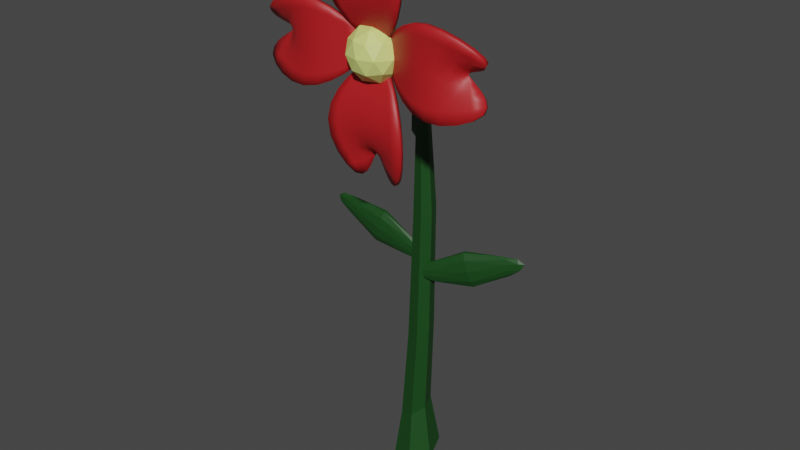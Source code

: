 # Source: fro2.blend  (saved by Blender 3.3.6; exported with 4.5.12 LTS)
import bpy
from mathutils import Matrix  # noqa: F401  (used for matrix-valued properties, if any)

bpy.ops.wm.read_factory_settings(use_empty=True)
scene = bpy.context.scene
scene.name = 'Scene'

# ---- collections
col_collection = bpy.data.collections.new('Collection'); scene.collection.children.link(col_collection)

# ---- materials (node trees are filled in below, after node groups)
mat_material_004 = bpy.data.materials.new('Material.004')
mat_material_004.use_transparent_shadow = False
mat_material_006 = bpy.data.materials.new('Material.006')
mat_material_006.use_transparent_shadow = False
mat_material_001 = bpy.data.materials.new('Material.001')
mat_material_001.use_transparent_shadow = False
mat_material_002 = bpy.data.materials.new('Material.002')
mat_material_002.use_transparent_shadow = False
mat_material_005 = bpy.data.materials.new('Material.005')
mat_material_005.use_transparent_shadow = False

# ---- material node trees
mat_material_004.use_nodes = True; mat_material_004.node_tree.nodes.clear()
_N = mat_material_004.node_tree.nodes; _L = mat_material_004.node_tree.links
n0 = _N.new('ShaderNodeBsdfPrincipled'); n0.name = 'Principled BSDF'; n0.location = (10, 300)
n0.distribution = 'GGX'
n0.subsurface_method = 'RANDOM_WALK_SKIN'
n0.inputs[0].default_value = (0.4678, 0.01072, 0.01389, 1.0)
n0.inputs[3].default_value = 1.45
n0.inputs[27].default_value = (0.0, 0.0, 0.0, 1.0)
n0.inputs[28].default_value = 1.0
n1 = _N.new('ShaderNodeOutputMaterial'); n1.name = 'Material Output'; n1.location = (300, 300)
_L.new(n0.outputs[0], n1.inputs[0])
n1.is_active_output = True
mat_material_006.use_nodes = True; mat_material_006.node_tree.nodes.clear()
_N = mat_material_006.node_tree.nodes; _L = mat_material_006.node_tree.links
n0 = _N.new('ShaderNodeBsdfPrincipled'); n0.name = 'Principled BSDF'; n0.location = (10, 300)
n0.distribution = 'GGX'
n0.subsurface_method = 'RANDOM_WALK_SKIN'
n0.inputs[0].default_value = (0.7011, 0.7991, 0.2307, 1.0)
n0.inputs[3].default_value = 1.45
n0.inputs[27].default_value = (0.0, 0.0, 0.0, 1.0)
n0.inputs[28].default_value = 1.0
n1 = _N.new('ShaderNodeOutputMaterial'); n1.name = 'Material Output'; n1.location = (300, 300)
_L.new(n0.outputs[0], n1.inputs[0])
n1.is_active_output = True
mat_material_001.use_nodes = True; mat_material_001.node_tree.nodes.clear()
_N = mat_material_001.node_tree.nodes; _L = mat_material_001.node_tree.links
n0 = _N.new('ShaderNodeBsdfPrincipled'); n0.name = 'Principled BSDF'; n0.location = (10, 300)
n0.distribution = 'GGX'
n0.subsurface_method = 'RANDOM_WALK_SKIN'
n0.inputs[0].default_value = (0.008238, 0.06072, 0.009188, 1.0)
n0.inputs[3].default_value = 1.45
n0.inputs[27].default_value = (0.0, 0.0, 0.0, 1.0)
n0.inputs[28].default_value = 1.0
n1 = _N.new('ShaderNodeOutputMaterial'); n1.name = 'Material Output'; n1.location = (300, 300)
_L.new(n0.outputs[0], n1.inputs[0])
n1.is_active_output = True
mat_material_002.use_nodes = True; mat_material_002.node_tree.nodes.clear()
_N = mat_material_002.node_tree.nodes; _L = mat_material_002.node_tree.links
n0 = _N.new('ShaderNodeBsdfPrincipled'); n0.name = 'Principled BSDF'; n0.location = (10, 300)
n0.distribution = 'GGX'
n0.subsurface_method = 'RANDOM_WALK_SKIN'
n0.inputs[0].default_value = (0.008238, 0.06072, 0.009188, 1.0)
n0.inputs[3].default_value = 1.45
n0.inputs[27].default_value = (0.0, 0.0, 0.0, 1.0)
n0.inputs[28].default_value = 1.0
n1 = _N.new('ShaderNodeOutputMaterial'); n1.name = 'Material Output'; n1.location = (300, 300)
_L.new(n0.outputs[0], n1.inputs[0])
n1.is_active_output = True
mat_material_005.use_nodes = True; mat_material_005.node_tree.nodes.clear()
_N = mat_material_005.node_tree.nodes; _L = mat_material_005.node_tree.links
n0 = _N.new('ShaderNodeBsdfPrincipled'); n0.name = 'Principled BSDF'; n0.location = (10, 300)
n0.distribution = 'GGX'
n0.subsurface_method = 'RANDOM_WALK_SKIN'
n0.inputs[0].default_value = (0.008023, 0.06125, 0.009134, 1.0)
n0.inputs[3].default_value = 1.45
n0.inputs[27].default_value = (0.0, 0.0, 0.0, 1.0)
n0.inputs[28].default_value = 1.0
n1 = _N.new('ShaderNodeOutputMaterial'); n1.name = 'Material Output'; n1.location = (300, 300)
_L.new(n0.outputs[0], n1.inputs[0])
n1.is_active_output = True

# ---- world
world_world = bpy.data.worlds.new('World'); scene.world = world_world
world_world.use_nodes = True; world_world.node_tree.nodes.clear()
_N = world_world.node_tree.nodes; _L = world_world.node_tree.links
n0 = _N.new('ShaderNodeOutputWorld'); n0.name = 'World Output'; n0.location = (300, 300)
n1 = _N.new('ShaderNodeBackground'); n1.name = 'Background'; n1.location = (10, 300)
n1.inputs[0].default_value = (0.05088, 0.05088, 0.05088, 1.0)
_L.new(n1.outputs[0], n0.inputs[0])
n0.is_active_output = True
world_world.color = (0.05088, 0.05088, 0.05088)
world_world.use_sun_shadow = False
world_world.sun_shadow_jitter_overblur = 0.0

# ---- meshes
me_plane = bpy.data.meshes.new('Plane')
me_plane.from_pydata([(-0.287, -1.0, 0.0), (0.2858, -1.0, 0.0), (-0.253, 1.323, 0.1367), (0.5077, 1.347, 0.09636), (-1.0, 0.0, 0.5519), (1.0, 0.0, 0.5519), (-0.002336, -1.0, 0.0), (-0.005988, 0.0, 0.5519), (-0.05319, 0.6447, 0.0), (-0.003828, 0.5268, 0.0), (0.04611, 0.6447, 0.0), (-0.003539, 0.5921, 0.0), (-0.287, -1.49, 2.144e-08), (0.2858, -1.49, 2.144e-08), (-0.253, -3.814, 0.1367), (0.5077, -3.838, 0.09636), (-1.0, -2.49, 0.5519), (1.0, -2.49, 0.5519), (-0.002336, -1.49, 2.144e-08), (-0.005988, -2.49, 0.5519), (-0.05319, -3.135, 1.652e-07), (-0.003828, -3.017, 1.549e-07), (0.04611, -3.135, 1.652e-07), (-0.003539, -3.082, 1.606e-07), (-0.1364, -1.532, 2.844e-08), (-0.1364, -0.9594, 3.402e-09), (-2.46, -1.498, 0.1367), (-2.484, -0.7375, 0.09636), (-1.136, -2.245, 0.5519), (-1.136, -0.2452, 0.5519), (-0.1364, -1.248, 1.6e-08), (-1.136, -1.251, 0.5519), (-1.781, -1.298, 9.011e-08), (-1.663, -1.249, 8.28e-08), (-1.781, -1.199, 8.577e-08), (-1.728, -1.249, 8.564e-08), (0.2072, -1.532, 2.844e-08), (0.2072, -0.9594, 3.402e-09), (2.53, -1.498, 0.1367), (2.555, -0.7375, 0.09636), (1.207, -2.245, 0.5519), (1.207, -0.2452, 0.5519), (0.2072, -1.248, 1.6e-08), (1.207, -1.251, 0.5519), (1.852, -1.298, 9.011e-08), (1.734, -1.249, 8.28e-08), (1.852, -1.199, 8.577e-08), (1.799, -1.249, 8.564e-08)], [], [(6, 1, 5, 7), (0, 6, 7, 4), (7, 5, 3, 10, 9), (8, 9, 10, 11), (4, 7, 9, 8, 2), (18, 19, 17, 13), (12, 16, 19, 18), (19, 21, 22, 15, 17), (20, 23, 22, 21), (16, 14, 20, 21, 19), (30, 25, 29, 31), (24, 30, 31, 28), (31, 29, 27, 34, 33), (32, 33, 34, 35), (28, 31, 33, 32, 26), (42, 43, 41, 37), (36, 40, 43, 42), (43, 45, 46, 39, 41), (44, 47, 46, 45), (40, 38, 44, 45, 43)])
me_plane.polygons.foreach_set('use_smooth', [True] * 20)
_uv = me_plane.uv_layers.new(name='UVMap')
_uv.uv.foreach_set('vector', [0.497, 0.0, 1.0, 0.0, 1.0, 0.5, 0.497, 0.5, 0.0, 0.0, 0.497, 0.0, 0.497, 0.5, 0.0, 0.5, 0.497, 0.5, 1.0, 0.5, 1.0, 1.0, 0.5968, 1.0, 0.497, 0.941, 0.3973, 1.0, 0.497, 0.941, 0.5968, 1.0, 0.497, 1.0, 0.0, 0.5, 0.497, 0.5, 0.497, 0.941, 0.3973, 1.0, 0.0, 1.0, 0.497, 0.0, 0.497, 0.5, 1.0, 0.5, 1.0, 0.0, 0.0, 0.0, 0.0, 0.5, 0.497, 0.5, 0.497, 0.0, 0.497, 0.5, 0.497, 0.941, 0.5968, 1.0, 1.0, 1.0, 1.0, 0.5, 0.3973, 1.0, 0.497, 1.0, 0.5968, 1.0, 0.497, 0.941, 0.0, 0.5, 0.0, 1.0, 0.3973, 1.0, 0.497, 0.941, 0.497, 0.5, 0.497, 0.0, 1.0, 0.0, 1.0, 0.5, 0.497, 0.5, 0.0, 0.0, 0.497, 0.0, 0.497, 0.5, 0.0, 0.5, 0.497, 0.5, 1.0, 0.5, 1.0, 1.0, 0.5968, 1.0, 0.497, 0.941, 0.3973, 1.0, 0.497, 0.941, 0.5968, 1.0, 0.497, 1.0, 0.0, 0.5, 0.497, 0.5, 0.497, 0.941, 0.3973, 1.0, 0.0, 1.0, 0.497, 0.0, 0.497, 0.5, 1.0, 0.5, 1.0, 0.0, 0.0, 0.0, 0.0, 0.5, 0.497, 0.5, 0.497, 0.0, 0.497, 0.5, 0.497, 0.941, 0.5968, 1.0, 1.0, 1.0, 1.0, 0.5, 0.3973, 1.0, 0.497, 1.0, 0.5968, 1.0, 0.497, 0.941, 0.0, 0.5, 0.0, 1.0, 0.3973, 1.0, 0.497, 0.941, 0.497, 0.5])
me_plane.materials.append(mat_material_004)
me_plane.update()
me_icosphere = bpy.data.meshes.new('Icosphere')
me_icosphere.from_pydata([(0.0, 0.0, -1.0), (0.7236, -0.5257, -0.4472), (-0.2764, -0.8506, -0.4472), (-0.8944, 0.0, -0.4472), (0.7236, 0.5257, -0.4472), (0.2764, -0.8506, 0.4472), (-0.7236, -0.5257, 0.4472), (-0.7236, 0.5257, 0.4472), (0.2764, 0.8506, 0.4472), (0.8944, 0.0, 0.4472), (0.0, 0.0, 1.0), (-0.1625, -0.5, -0.8507), (0.4253, -0.309, -0.8507), (0.2629, -0.809, -0.5257), (0.8506, 0.0, -0.5257), (0.4253, 0.309, -0.8507), (-0.5257, 0.0, -0.8507), (-0.6882, -0.5, -0.5257), (-0.1625, 0.5, -0.8507), (-0.6882, 0.5, -0.5257), (0.9511, -0.309, 0.0), (0.9511, 0.309, 0.0), (0.0, -1.0, 0.0), (0.5878, -0.809, 0.0), (-0.9511, -0.309, 0.0), (-0.5878, -0.809, 0.0), (-0.5878, 0.809, 0.0), (-0.9511, 0.309, 0.0), (0.5878, 0.809, 0.0), (0.0, 1.0, 0.0), (0.6882, -0.5, 0.5257), (-0.2629, -0.809, 0.5257), (-0.8506, 0.0, 0.5257), (-0.2629, 0.809, 0.5257), (0.6882, 0.5, 0.5257), (0.1625, -0.5, 0.8507), (0.5257, 0.0, 0.8507), (-0.4253, -0.309, 0.8507), (-0.4253, 0.309, 0.8507), (0.1625, 0.5, 0.8507), (0.236, 0.7474, -0.7991), (0.363, 0.8396, -0.6274), (-0.2381, 0.8287, -0.6608), (0.4457, 1.601, -1.298), (0.2937, 1.49, -1.504), (-0.1954, 0.9603, -0.4369), (0.3052, 0.9603, -0.4369), (-0.01427, 0.8287, -0.7991), (0.0549, 1.042, -0.4369), (0.2827, 0.9752, -0.8793), (0.4346, 1.086, -0.6738), (-0.2844, 1.072, -0.7138), (-0.2333, 1.23, -0.446), (0.3655, 1.23, -0.446), (-0.01664, 1.072, -0.8793), (0.0661, 1.327, -0.446), (-0.2734, 1.588, -1.338), (-0.2222, 1.745, -1.071), (0.3765, 1.745, -1.071), (-0.005625, 1.588, -1.504)], [], [(0, 12, 11), (1, 12, 14), (0, 11, 16), (0, 16, 18), (0, 18, 15), (1, 14, 20), (2, 13, 22), (3, 17, 24), (1, 20, 23), (2, 22, 25), (3, 24, 27), (28, 4, 41, 46), (4, 28, 21), (5, 30, 35), (6, 31, 37), (7, 32, 38), (8, 33, 39), (9, 34, 36), (36, 39, 10), (36, 34, 39), (34, 8, 39), (39, 38, 10), (39, 33, 38), (33, 7, 38), (38, 37, 10), (38, 32, 37), (32, 6, 37), (37, 35, 10), (37, 31, 35), (31, 5, 35), (35, 36, 10), (35, 30, 36), (30, 9, 36), (21, 34, 9), (21, 28, 34), (28, 8, 34), (29, 33, 8), (29, 26, 33), (26, 7, 33), (27, 32, 7), (27, 24, 32), (24, 6, 32), (25, 31, 6), (25, 22, 31), (22, 5, 31), (23, 30, 5), (23, 20, 30), (20, 9, 30), (28, 29, 8), (15, 18, 47, 40), (18, 19, 42, 47), (26, 27, 7), (26, 19, 27), (19, 3, 27), (24, 25, 6), (24, 17, 25), (17, 2, 25), (22, 23, 5), (22, 13, 23), (13, 1, 23), (20, 21, 9), (20, 14, 21), (14, 4, 21), (29, 28, 46, 48), (26, 29, 48, 45), (4, 15, 40, 41), (19, 26, 45, 42), (18, 16, 19), (16, 3, 19), (16, 17, 3), (16, 11, 17), (11, 2, 17), (14, 15, 4), (14, 12, 15), (12, 0, 15), (11, 13, 2), (11, 12, 13), (12, 1, 13), (41, 40, 49, 50), (46, 41, 50, 53), (45, 48, 55, 52), (42, 45, 52, 51), (40, 47, 54, 49), (47, 42, 51, 54), (48, 46, 53, 55), (54, 51, 56, 59), (50, 49, 44, 43), (53, 50, 43, 58), (51, 52, 57, 56), (49, 54, 59, 44)])
_uv = me_icosphere.uv_layers.new(name='UVMap')
_uv.uv.foreach_set('vector', [0.1818, 0.0, 0.2273, 0.07873, 0.1364, 0.07873, 0.2727, 0.1575, 0.3182, 0.07873, 0.3636, 0.1575, 0.9091, 0.0, 0.9545, 0.07873, 0.8636, 0.07873, 0.7273, 0.0, 0.7727, 0.07873, 0.6818, 0.07873, 0.5455, 0.0, 0.5909, 0.07873, 0.5, 0.07873, 0.2727, 0.1575, 0.3636, 0.1575, 0.3182, 0.2362, 0.09091, 0.1575, 0.1818, 0.1575, 0.1364, 0.2362, 0.8182, 0.1575, 0.9091, 0.1575, 0.8636, 0.2362, 0.2727, 0.1575, 0.3182, 0.2362, 0.2273, 0.2362, 0.09091, 0.1575, 0.1364, 0.2362, 0.04546, 0.2362, 0.8182, 0.1575, 0.8636, 0.2362, 0.7727, 0.2362, 0.5, 0.2362, 0.4545, 0.1575, 0.4545, 0.1575, 0.5, 0.2362, 0.4545, 0.1575, 0.5, 0.2362, 0.4091, 0.2362, 0.1818, 0.3149, 0.2727, 0.3149, 0.2273, 0.3937, 0.0, 0.3149, 0.09091, 0.3149, 0.04546, 0.3937, 0.7273, 0.3149, 0.8182, 0.3149, 0.7727, 0.3937, 0.5455, 0.3149, 0.6364, 0.3149, 0.5909, 0.3937, 0.3636, 0.3149, 0.4545, 0.3149, 0.4091, 0.3937, 0.4091, 0.3937, 0.5, 0.3937, 0.4545, 0.4724, 0.4091, 0.3937, 0.4545, 0.3149, 0.5, 0.3937, 0.4545, 0.3149, 0.5455, 0.3149, 0.5, 0.3937, 0.5909, 0.3937, 0.6818, 0.3937, 0.6364, 0.4724, 0.5909, 0.3937, 0.6364, 0.3149, 0.6818, 0.3937, 0.6364, 0.3149, 0.7273, 0.3149, 0.6818, 0.3937, 0.7727, 0.3937, 0.8636, 0.3937, 0.8182, 0.4724, 0.7727, 0.3937, 0.8182, 0.3149, 0.8636, 0.3937, 0.8182, 0.3149, 0.9091, 0.3149, 0.8636, 0.3937, 0.04546, 0.3937, 0.1364, 0.3937, 0.09091, 0.4724, 0.04546, 0.3937, 0.09091, 0.3149, 0.1364, 0.3937, 0.09091, 0.3149, 0.1818, 0.3149, 0.1364, 0.3937, 0.2273, 0.3937, 0.3182, 0.3937, 0.2727, 0.4724, 0.2273, 0.3937, 0.2727, 0.3149, 0.3182, 0.3937, 0.2727, 0.3149, 0.3636, 0.3149, 0.3182, 0.3937, 0.4091, 0.2362, 0.4545, 0.3149, 0.3636, 0.3149, 0.4091, 0.2362, 0.5, 0.2362, 0.4545, 0.3149, 0.5, 0.2362, 0.5455, 0.3149, 0.4545, 0.3149, 0.5909, 0.2362, 0.6364, 0.3149, 0.5455, 0.3149, 0.5909, 0.2362, 0.6818, 0.2362, 0.6364, 0.3149, 0.6818, 0.2362, 0.7273, 0.3149, 0.6364, 0.3149, 0.7727, 0.2362, 0.8182, 0.3149, 0.7273, 0.3149, 0.7727, 0.2362, 0.8636, 0.2362, 0.8182, 0.3149, 0.8636, 0.2362, 0.9091, 0.3149, 0.8182, 0.3149, 0.04546, 0.2362, 0.09091, 0.3149, 0.0, 0.3149, 0.04546, 0.2362, 0.1364, 0.2362, 0.09091, 0.3149, 0.1364, 0.2362, 0.1818, 0.3149, 0.09091, 0.3149, 0.2273, 0.2362, 0.2727, 0.3149, 0.1818, 0.3149, 0.2273, 0.2362, 0.3182, 0.2362, 0.2727, 0.3149, 0.3182, 0.2362, 0.3636, 0.3149, 0.2727, 0.3149, 0.5, 0.2362, 0.5909, 0.2362, 0.5455, 0.3149, 0.5, 0.07873, 0.5909, 0.07873, 0.5909, 0.07873, 0.5, 0.07873, 0.6818, 0.07873, 0.7273, 0.1575, 0.7273, 0.1575, 0.6818, 0.07873, 0.6818, 0.2362, 0.7727, 0.2362, 0.7273, 0.3149, 0.6818, 0.2362, 0.7273, 0.1575, 0.7727, 0.2362, 0.7273, 0.1575, 0.8182, 0.1575, 0.7727, 0.2362, 0.8636, 0.2362, 0.9545, 0.2362, 0.9091, 0.3149, 0.8636, 0.2362, 0.9091, 0.1575, 0.9545, 0.2362, 0.9091, 0.1575, 1.0, 0.1575, 0.9545, 0.2362, 0.1364, 0.2362, 0.2273, 0.2362, 0.1818, 0.3149, 0.1364, 0.2362, 0.1818, 0.1575, 0.2273, 0.2362, 0.1818, 0.1575, 0.2727, 0.1575, 0.2273, 0.2362, 0.3182, 0.2362, 0.4091, 0.2362, 0.3636, 0.3149, 0.3182, 0.2362, 0.3636, 0.1575, 0.4091, 0.2362, 0.3636, 0.1575, 0.4545, 0.1575, 0.4091, 0.2362, 0.5909, 0.2362, 0.5, 0.2362, 0.5, 0.2362, 0.5909, 0.2362, 0.6818, 0.2362, 0.5909, 0.2362, 0.5909, 0.2362, 0.6818, 0.2362, 0.4545, 0.1575, 0.4091, 0.07873, 0.4091, 0.07873, 0.4545, 0.1575, 0.7273, 0.1575, 0.6818, 0.2362, 0.6818, 0.2362, 0.7273, 0.1575, 0.6818, 0.07873, 0.7727, 0.07873, 0.7273, 0.1575, 0.7727, 0.07873, 0.8182, 0.1575, 0.7273, 0.1575, 0.8636, 0.07873, 0.9091, 0.1575, 0.8182, 0.1575, 0.8636, 0.07873, 0.9545, 0.07873, 0.9091, 0.1575, 0.9545, 0.07873, 1.0, 0.1575, 0.9091, 0.1575, 0.3636, 0.1575, 0.4091, 0.07873, 0.4545, 0.1575, 0.3636, 0.1575, 0.3182, 0.07873, 0.4091, 0.07873, 0.3182, 0.07873, 0.3636, 0.0, 0.4091, 0.07873, 0.1364, 0.07873, 0.1818, 0.1575, 0.09091, 0.1575, 0.1364, 0.07873, 0.2273, 0.07873, 0.1818, 0.1575, 0.2273, 0.07873, 0.2727, 0.1575, 0.1818, 0.1575, 0.4545, 0.1575, 0.4091, 0.07873, 0.4091, 0.07873, 0.4545, 0.1575, 0.5, 0.2362, 0.4545, 0.1575, 0.4545, 0.1575, 0.5, 0.2362, 0.6818, 0.2362, 0.5909, 0.2362, 0.5909, 0.2362, 0.6818, 0.2362, 0.7273, 0.1575, 0.6818, 0.2362, 0.6818, 0.2362, 0.7273, 0.1575, 0.5, 0.07873, 0.5909, 0.07873, 0.5909, 0.07873, 0.5, 0.07873, 0.6818, 0.07873, 0.7273, 0.1575, 0.7273, 0.1575, 0.6818, 0.07873, 0.5909, 0.2362, 0.5, 0.2362, 0.5, 0.2362, 0.5909, 0.2362, 0.6818, 0.07873, 0.7273, 0.1575, 0.7273, 0.1575, 0.6818, 0.07873, 0.4545, 0.1575, 0.4091, 0.07873, 0.4091, 0.07873, 0.4545, 0.1575, 0.5, 0.2362, 0.4545, 0.1575, 0.4545, 0.1575, 0.5, 0.2362, 0.7273, 0.1575, 0.6818, 0.2362, 0.6818, 0.2362, 0.7273, 0.1575, 0.5, 0.07873, 0.5909, 0.07873, 0.5909, 0.07873, 0.5, 0.07873])
me_icosphere.materials.append(mat_material_006)
me_icosphere.update()
me_icosphere_001 = bpy.data.meshes.new('Icosphere.001')
me_icosphere_001.from_pydata([(8.797e-07, 2.261e-07, -0.8283), (0.3857, -0.2802, -0.5337), (-0.1473, -0.4534, -0.5337), (-0.4768, 2.201e-07, -0.5337), (-0.1473, 0.4534, -0.5337), (0.3857, 0.2802, -0.5337), (0.1388, -0.4273, 0.5394), (-0.3635, -0.2641, 0.5394), (-0.3635, 0.2641, 0.5394), (0.1388, 0.4273, 0.5394), (0.4493, 4.743e-07, 0.5394), (-1.424e-06, 4.736e-07, 0.817), (-0.08659, -0.2665, -0.7487), (0.2267, -0.1647, -0.7487), (0.1401, -0.4312, -0.5755), (0.4534, 2.225e-07, -0.5755), (0.2267, 0.1647, -0.7487), (-0.2802, 2.242e-07, -0.7487), (-0.3668, -0.2665, -0.5755), (-0.08659, 0.2665, -0.7487), (-0.3668, 0.2665, -0.5755), (0.1401, 0.4312, -0.5755), (0.7845, -0.2549, 3.464e-08), (0.7845, 0.2549, 3.471e-08), (-1.666e-07, -0.8248, 4.165e-08), (0.4848, -0.6673, 3.729e-08), (-0.7845, -0.2549, 4.881e-08), (-0.4848, -0.6673, 4.605e-08), (-0.4848, 0.6673, 4.624e-08), (-0.7845, 0.2549, 4.888e-08), (0.4848, 0.6673, 3.748e-08), (-1.675e-07, 0.8248, 4.188e-08), (0.3457, -0.2512, 0.5788), (-0.132, -0.4064, 0.5788), (-0.4273, 4.757e-07, 0.5788), (-0.132, 0.4064, 0.5788), (0.3457, 0.2512, 0.5788), (0.0816, -0.2512, 0.742), (0.2641, 4.735e-07, 0.742), (-0.2136, -0.1552, 0.742), (-0.2136, 0.1552, 0.742), (0.0816, 0.2512, 0.742)], [], [(0, 13, 12), (1, 13, 15), (0, 12, 17), (0, 17, 19), (0, 19, 16), (1, 15, 22), (2, 14, 24), (3, 18, 26), (4, 20, 28), (5, 21, 30), (1, 22, 25), (2, 24, 27), (3, 26, 29), (4, 28, 31), (5, 30, 23), (6, 32, 37), (7, 33, 39), (8, 34, 40), (9, 35, 41), (10, 36, 38), (38, 41, 11), (38, 36, 41), (36, 9, 41), (41, 40, 11), (41, 35, 40), (35, 8, 40), (40, 39, 11), (40, 34, 39), (34, 7, 39), (39, 37, 11), (39, 33, 37), (33, 6, 37), (37, 38, 11), (37, 32, 38), (32, 10, 38), (23, 36, 10), (23, 30, 36), (30, 9, 36), (31, 35, 9), (31, 28, 35), (28, 8, 35), (29, 34, 8), (29, 26, 34), (26, 7, 34), (27, 33, 7), (27, 24, 33), (24, 6, 33), (25, 32, 6), (25, 22, 32), (22, 10, 32), (30, 31, 9), (30, 21, 31), (21, 4, 31), (28, 29, 8), (28, 20, 29), (20, 3, 29), (26, 27, 7), (26, 18, 27), (18, 2, 27), (24, 25, 6), (24, 14, 25), (14, 1, 25), (22, 23, 10), (22, 15, 23), (15, 5, 23), (16, 21, 5), (16, 19, 21), (19, 4, 21), (19, 20, 4), (19, 17, 20), (17, 3, 20), (17, 18, 3), (17, 12, 18), (12, 2, 18), (15, 16, 5), (15, 13, 16), (13, 0, 16), (12, 14, 2), (12, 13, 14), (13, 1, 14)])
_uv = me_icosphere_001.uv_layers.new(name='UVMap')
_uv.uv.foreach_set('vector', [0.1818, 0.0, 0.2273, 0.07873, 0.1364, 0.07873, 0.2727, 0.1575, 0.3182, 0.07873, 0.3636, 0.1575, 0.9091, 0.0, 0.9545, 0.07873, 0.8636, 0.07873, 0.7273, 0.0, 0.7727, 0.07873, 0.6818, 0.07873, 0.5455, 0.0, 0.5909, 0.07873, 0.5, 0.07873, 0.2727, 0.1575, 0.3636, 0.1575, 0.3182, 0.2362, 0.09091, 0.1575, 0.1818, 0.1575, 0.1364, 0.2362, 0.8182, 0.1575, 0.9091, 0.1575, 0.8636, 0.2362, 0.6364, 0.1575, 0.7273, 0.1575, 0.6818, 0.2362, 0.4545, 0.1575, 0.5455, 0.1575, 0.5, 0.2362, 0.2727, 0.1575, 0.3182, 0.2362, 0.2273, 0.2362, 0.09091, 0.1575, 0.1364, 0.2362, 0.04546, 0.2362, 0.8182, 0.1575, 0.8636, 0.2362, 0.7727, 0.2362, 0.6364, 0.1575, 0.6818, 0.2362, 0.5909, 0.2362, 0.4545, 0.1575, 0.5, 0.2362, 0.4091, 0.2362, 0.1818, 0.3149, 0.2727, 0.3149, 0.2273, 0.3937, 0.0, 0.3149, 0.09091, 0.3149, 0.04546, 0.3937, 0.7273, 0.3149, 0.8182, 0.3149, 0.7727, 0.3937, 0.5455, 0.3149, 0.6364, 0.3149, 0.5909, 0.3937, 0.3636, 0.3149, 0.4545, 0.3149, 0.4091, 0.3937, 0.4091, 0.3937, 0.5, 0.3937, 0.4545, 0.4724, 0.4091, 0.3937, 0.4545, 0.3149, 0.5, 0.3937, 0.4545, 0.3149, 0.5455, 0.3149, 0.5, 0.3937, 0.5909, 0.3937, 0.6818, 0.3937, 0.6364, 0.4724, 0.5909, 0.3937, 0.6364, 0.3149, 0.6818, 0.3937, 0.6364, 0.3149, 0.7273, 0.3149, 0.6818, 0.3937, 0.7727, 0.3937, 0.8636, 0.3937, 0.8182, 0.4724, 0.7727, 0.3937, 0.8182, 0.3149, 0.8636, 0.3937, 0.8182, 0.3149, 0.9091, 0.3149, 0.8636, 0.3937, 0.04546, 0.3937, 0.1364, 0.3937, 0.09091, 0.4724, 0.04546, 0.3937, 0.09091, 0.3149, 0.1364, 0.3937, 0.09091, 0.3149, 0.1818, 0.3149, 0.1364, 0.3937, 0.2273, 0.3937, 0.3182, 0.3937, 0.2727, 0.4724, 0.2273, 0.3937, 0.2727, 0.3149, 0.3182, 0.3937, 0.2727, 0.3149, 0.3636, 0.3149, 0.3182, 0.3937, 0.4091, 0.2362, 0.4545, 0.3149, 0.3636, 0.3149, 0.4091, 0.2362, 0.5, 0.2362, 0.4545, 0.3149, 0.5, 0.2362, 0.5455, 0.3149, 0.4545, 0.3149, 0.5909, 0.2362, 0.6364, 0.3149, 0.5455, 0.3149, 0.5909, 0.2362, 0.6818, 0.2362, 0.6364, 0.3149, 0.6818, 0.2362, 0.7273, 0.3149, 0.6364, 0.3149, 0.7727, 0.2362, 0.8182, 0.3149, 0.7273, 0.3149, 0.7727, 0.2362, 0.8636, 0.2362, 0.8182, 0.3149, 0.8636, 0.2362, 0.9091, 0.3149, 0.8182, 0.3149, 0.04546, 0.2362, 0.09091, 0.3149, 0.0, 0.3149, 0.04546, 0.2362, 0.1364, 0.2362, 0.09091, 0.3149, 0.1364, 0.2362, 0.1818, 0.3149, 0.09091, 0.3149, 0.2273, 0.2362, 0.2727, 0.3149, 0.1818, 0.3149, 0.2273, 0.2362, 0.3182, 0.2362, 0.2727, 0.3149, 0.3182, 0.2362, 0.3636, 0.3149, 0.2727, 0.3149, 0.5, 0.2362, 0.5909, 0.2362, 0.5455, 0.3149, 0.5, 0.2362, 0.5455, 0.1575, 0.5909, 0.2362, 0.5455, 0.1575, 0.6364, 0.1575, 0.5909, 0.2362, 0.6818, 0.2362, 0.7727, 0.2362, 0.7273, 0.3149, 0.6818, 0.2362, 0.7273, 0.1575, 0.7727, 0.2362, 0.7273, 0.1575, 0.8182, 0.1575, 0.7727, 0.2362, 0.8636, 0.2362, 0.9545, 0.2362, 0.9091, 0.3149, 0.8636, 0.2362, 0.9091, 0.1575, 0.9545, 0.2362, 0.9091, 0.1575, 1.0, 0.1575, 0.9545, 0.2362, 0.1364, 0.2362, 0.2273, 0.2362, 0.1818, 0.3149, 0.1364, 0.2362, 0.1818, 0.1575, 0.2273, 0.2362, 0.1818, 0.1575, 0.2727, 0.1575, 0.2273, 0.2362, 0.3182, 0.2362, 0.4091, 0.2362, 0.3636, 0.3149, 0.3182, 0.2362, 0.3636, 0.1575, 0.4091, 0.2362, 0.3636, 0.1575, 0.4545, 0.1575, 0.4091, 0.2362, 0.5, 0.07873, 0.5455, 0.1575, 0.4545, 0.1575, 0.5, 0.07873, 0.5909, 0.07873, 0.5455, 0.1575, 0.5909, 0.07873, 0.6364, 0.1575, 0.5455, 0.1575, 0.6818, 0.07873, 0.7273, 0.1575, 0.6364, 0.1575, 0.6818, 0.07873, 0.7727, 0.07873, 0.7273, 0.1575, 0.7727, 0.07873, 0.8182, 0.1575, 0.7273, 0.1575, 0.8636, 0.07873, 0.9091, 0.1575, 0.8182, 0.1575, 0.8636, 0.07873, 0.9545, 0.07873, 0.9091, 0.1575, 0.9545, 0.07873, 1.0, 0.1575, 0.9091, 0.1575, 0.3636, 0.1575, 0.4091, 0.07873, 0.4545, 0.1575, 0.3636, 0.1575, 0.3182, 0.07873, 0.4091, 0.07873, 0.3182, 0.07873, 0.3636, 0.0, 0.4091, 0.07873, 0.1364, 0.07873, 0.1818, 0.1575, 0.09091, 0.1575, 0.1364, 0.07873, 0.2273, 0.07873, 0.1818, 0.1575, 0.2273, 0.07873, 0.2727, 0.1575, 0.1818, 0.1575])
me_icosphere_001.materials.append(mat_material_001)
me_icosphere_001.update()
me_icosphere_002 = bpy.data.meshes.new('Icosphere.002')
me_icosphere_002.from_pydata([(8.797e-07, 2.261e-07, -0.8283), (0.3857, -0.2802, -0.5337), (-0.1473, -0.4534, -0.5337), (-0.4768, 2.201e-07, -0.5337), (-0.1473, 0.4534, -0.5337), (0.3857, 0.2802, -0.5337), (0.1388, -0.4273, 0.5394), (-0.3635, -0.2641, 0.5394), (-0.3635, 0.2641, 0.5394), (0.1388, 0.4273, 0.5394), (0.4493, 4.743e-07, 0.5394), (-1.424e-06, 4.736e-07, 0.817), (-0.08659, -0.2665, -0.7487), (0.2267, -0.1647, -0.7487), (0.1401, -0.4312, -0.5755), (0.4534, 2.225e-07, -0.5755), (0.2267, 0.1647, -0.7487), (-0.2802, 2.242e-07, -0.7487), (-0.3668, -0.2665, -0.5755), (-0.08659, 0.2665, -0.7487), (-0.3668, 0.2665, -0.5755), (0.1401, 0.4312, -0.5755), (0.7845, -0.2549, 3.464e-08), (0.7845, 0.2549, 3.471e-08), (-1.666e-07, -0.8248, 4.165e-08), (0.4848, -0.6673, 3.729e-08), (-0.7845, -0.2549, 4.881e-08), (-0.4848, -0.6673, 4.605e-08), (-0.4848, 0.6673, 4.624e-08), (-0.7845, 0.2549, 4.888e-08), (0.4848, 0.6673, 3.748e-08), (-1.675e-07, 0.8248, 4.188e-08), (0.3457, -0.2512, 0.5788), (-0.132, -0.4064, 0.5788), (-0.4273, 4.757e-07, 0.5788), (-0.132, 0.4064, 0.5788), (0.3457, 0.2512, 0.5788), (0.0816, -0.2512, 0.742), (0.2641, 4.735e-07, 0.742), (-0.2136, -0.1552, 0.742), (-0.2136, 0.1552, 0.742), (0.0816, 0.2512, 0.742)], [], [(0, 13, 12), (1, 13, 15), (0, 12, 17), (0, 17, 19), (0, 19, 16), (1, 15, 22), (2, 14, 24), (3, 18, 26), (4, 20, 28), (5, 21, 30), (1, 22, 25), (2, 24, 27), (3, 26, 29), (4, 28, 31), (5, 30, 23), (6, 32, 37), (7, 33, 39), (8, 34, 40), (9, 35, 41), (10, 36, 38), (38, 41, 11), (38, 36, 41), (36, 9, 41), (41, 40, 11), (41, 35, 40), (35, 8, 40), (40, 39, 11), (40, 34, 39), (34, 7, 39), (39, 37, 11), (39, 33, 37), (33, 6, 37), (37, 38, 11), (37, 32, 38), (32, 10, 38), (23, 36, 10), (23, 30, 36), (30, 9, 36), (31, 35, 9), (31, 28, 35), (28, 8, 35), (29, 34, 8), (29, 26, 34), (26, 7, 34), (27, 33, 7), (27, 24, 33), (24, 6, 33), (25, 32, 6), (25, 22, 32), (22, 10, 32), (30, 31, 9), (30, 21, 31), (21, 4, 31), (28, 29, 8), (28, 20, 29), (20, 3, 29), (26, 27, 7), (26, 18, 27), (18, 2, 27), (24, 25, 6), (24, 14, 25), (14, 1, 25), (22, 23, 10), (22, 15, 23), (15, 5, 23), (16, 21, 5), (16, 19, 21), (19, 4, 21), (19, 20, 4), (19, 17, 20), (17, 3, 20), (17, 18, 3), (17, 12, 18), (12, 2, 18), (15, 16, 5), (15, 13, 16), (13, 0, 16), (12, 14, 2), (12, 13, 14), (13, 1, 14)])
_uv = me_icosphere_002.uv_layers.new(name='UVMap')
_uv.uv.foreach_set('vector', [0.1818, 0.0, 0.2273, 0.07873, 0.1364, 0.07873, 0.2727, 0.1575, 0.3182, 0.07873, 0.3636, 0.1575, 0.9091, 0.0, 0.9545, 0.07873, 0.8636, 0.07873, 0.7273, 0.0, 0.7727, 0.07873, 0.6818, 0.07873, 0.5455, 0.0, 0.5909, 0.07873, 0.5, 0.07873, 0.2727, 0.1575, 0.3636, 0.1575, 0.3182, 0.2362, 0.09091, 0.1575, 0.1818, 0.1575, 0.1364, 0.2362, 0.8182, 0.1575, 0.9091, 0.1575, 0.8636, 0.2362, 0.6364, 0.1575, 0.7273, 0.1575, 0.6818, 0.2362, 0.4545, 0.1575, 0.5455, 0.1575, 0.5, 0.2362, 0.2727, 0.1575, 0.3182, 0.2362, 0.2273, 0.2362, 0.09091, 0.1575, 0.1364, 0.2362, 0.04546, 0.2362, 0.8182, 0.1575, 0.8636, 0.2362, 0.7727, 0.2362, 0.6364, 0.1575, 0.6818, 0.2362, 0.5909, 0.2362, 0.4545, 0.1575, 0.5, 0.2362, 0.4091, 0.2362, 0.1818, 0.3149, 0.2727, 0.3149, 0.2273, 0.3937, 0.0, 0.3149, 0.09091, 0.3149, 0.04546, 0.3937, 0.7273, 0.3149, 0.8182, 0.3149, 0.7727, 0.3937, 0.5455, 0.3149, 0.6364, 0.3149, 0.5909, 0.3937, 0.3636, 0.3149, 0.4545, 0.3149, 0.4091, 0.3937, 0.4091, 0.3937, 0.5, 0.3937, 0.4545, 0.4724, 0.4091, 0.3937, 0.4545, 0.3149, 0.5, 0.3937, 0.4545, 0.3149, 0.5455, 0.3149, 0.5, 0.3937, 0.5909, 0.3937, 0.6818, 0.3937, 0.6364, 0.4724, 0.5909, 0.3937, 0.6364, 0.3149, 0.6818, 0.3937, 0.6364, 0.3149, 0.7273, 0.3149, 0.6818, 0.3937, 0.7727, 0.3937, 0.8636, 0.3937, 0.8182, 0.4724, 0.7727, 0.3937, 0.8182, 0.3149, 0.8636, 0.3937, 0.8182, 0.3149, 0.9091, 0.3149, 0.8636, 0.3937, 0.04546, 0.3937, 0.1364, 0.3937, 0.09091, 0.4724, 0.04546, 0.3937, 0.09091, 0.3149, 0.1364, 0.3937, 0.09091, 0.3149, 0.1818, 0.3149, 0.1364, 0.3937, 0.2273, 0.3937, 0.3182, 0.3937, 0.2727, 0.4724, 0.2273, 0.3937, 0.2727, 0.3149, 0.3182, 0.3937, 0.2727, 0.3149, 0.3636, 0.3149, 0.3182, 0.3937, 0.4091, 0.2362, 0.4545, 0.3149, 0.3636, 0.3149, 0.4091, 0.2362, 0.5, 0.2362, 0.4545, 0.3149, 0.5, 0.2362, 0.5455, 0.3149, 0.4545, 0.3149, 0.5909, 0.2362, 0.6364, 0.3149, 0.5455, 0.3149, 0.5909, 0.2362, 0.6818, 0.2362, 0.6364, 0.3149, 0.6818, 0.2362, 0.7273, 0.3149, 0.6364, 0.3149, 0.7727, 0.2362, 0.8182, 0.3149, 0.7273, 0.3149, 0.7727, 0.2362, 0.8636, 0.2362, 0.8182, 0.3149, 0.8636, 0.2362, 0.9091, 0.3149, 0.8182, 0.3149, 0.04546, 0.2362, 0.09091, 0.3149, 0.0, 0.3149, 0.04546, 0.2362, 0.1364, 0.2362, 0.09091, 0.3149, 0.1364, 0.2362, 0.1818, 0.3149, 0.09091, 0.3149, 0.2273, 0.2362, 0.2727, 0.3149, 0.1818, 0.3149, 0.2273, 0.2362, 0.3182, 0.2362, 0.2727, 0.3149, 0.3182, 0.2362, 0.3636, 0.3149, 0.2727, 0.3149, 0.5, 0.2362, 0.5909, 0.2362, 0.5455, 0.3149, 0.5, 0.2362, 0.5455, 0.1575, 0.5909, 0.2362, 0.5455, 0.1575, 0.6364, 0.1575, 0.5909, 0.2362, 0.6818, 0.2362, 0.7727, 0.2362, 0.7273, 0.3149, 0.6818, 0.2362, 0.7273, 0.1575, 0.7727, 0.2362, 0.7273, 0.1575, 0.8182, 0.1575, 0.7727, 0.2362, 0.8636, 0.2362, 0.9545, 0.2362, 0.9091, 0.3149, 0.8636, 0.2362, 0.9091, 0.1575, 0.9545, 0.2362, 0.9091, 0.1575, 1.0, 0.1575, 0.9545, 0.2362, 0.1364, 0.2362, 0.2273, 0.2362, 0.1818, 0.3149, 0.1364, 0.2362, 0.1818, 0.1575, 0.2273, 0.2362, 0.1818, 0.1575, 0.2727, 0.1575, 0.2273, 0.2362, 0.3182, 0.2362, 0.4091, 0.2362, 0.3636, 0.3149, 0.3182, 0.2362, 0.3636, 0.1575, 0.4091, 0.2362, 0.3636, 0.1575, 0.4545, 0.1575, 0.4091, 0.2362, 0.5, 0.07873, 0.5455, 0.1575, 0.4545, 0.1575, 0.5, 0.07873, 0.5909, 0.07873, 0.5455, 0.1575, 0.5909, 0.07873, 0.6364, 0.1575, 0.5455, 0.1575, 0.6818, 0.07873, 0.7273, 0.1575, 0.6364, 0.1575, 0.6818, 0.07873, 0.7727, 0.07873, 0.7273, 0.1575, 0.7727, 0.07873, 0.8182, 0.1575, 0.7273, 0.1575, 0.8636, 0.07873, 0.9091, 0.1575, 0.8182, 0.1575, 0.8636, 0.07873, 0.9545, 0.07873, 0.9091, 0.1575, 0.9545, 0.07873, 1.0, 0.1575, 0.9091, 0.1575, 0.3636, 0.1575, 0.4091, 0.07873, 0.4545, 0.1575, 0.3636, 0.1575, 0.3182, 0.07873, 0.4091, 0.07873, 0.3182, 0.07873, 0.3636, 0.0, 0.4091, 0.07873, 0.1364, 0.07873, 0.1818, 0.1575, 0.09091, 0.1575, 0.1364, 0.07873, 0.2273, 0.07873, 0.1818, 0.1575, 0.2273, 0.07873, 0.2727, 0.1575, 0.1818, 0.1575])
me_icosphere_002.materials.append(mat_material_002)
me_icosphere_002.update()
me_icosphere_003 = bpy.data.meshes.new('Icosphere.003')
me_icosphere_003.from_pydata([(0.4457, 1.601, -1.298), (0.2937, 1.49, -1.504), (0.4666, 2.102, -2.352), (-0.2333, 1.23, -0.446), (0.3655, 1.23, -0.446), (0.0661, 1.327, -0.446), (-0.2734, 1.588, -1.338), (0.2742, 2.354, -3.476), (0.1223, 2.134, -3.553), (-0.2222, 1.745, -1.071), (0.3765, 1.745, -1.071), (-0.005625, 1.588, -1.504), (0.07712, 1.842, -1.071), (-0.2525, 2.089, -2.392), (0.3146, 1.991, -2.558), (-0.2013, 2.246, -2.125), (0.3974, 2.246, -2.125), (0.01529, 2.089, -2.558), (0.09803, 2.343, -2.125), (-0.4448, 2.317, -3.497), (-0.2351, 2.476, -3.589), (0.5727, 2.142, -11.13), (-0.3937, 2.615, -3.407), (0.205, 2.615, -3.407), (-0.1771, 2.205, -3.619), (-0.09434, 2.686, -3.472), (0.4715, 2.34, -6.36), (0.2485, 2.016, -6.532), (-0.2759, 2.519, -6.611), (0.5324, 2.013, -14.58), (0.37, 2.722, -6.202), (-0.1908, 2.122, -6.68), (-0.06934, 2.827, -6.35), (0.3119, 1.764, -11.33), (-0.3015, 2.351, -11.43), (0.9409, 1.866, -16.69), (0.4539, 2.589, -10.95), (-0.2019, 1.887, -11.51), (-0.0599, 2.712, -11.12), (0.23, 1.575, -14.82), (-0.4815, 2.256, -14.92), (0.3947, 2.532, -14.37), (-0.3659, 1.717, -15.02), (-0.2012, 2.674, -14.57), (0.4431, 1.144, -17.08), (-0.7281, 2.265, -17.26), (0.172, 2.126, -17.33), (0.7142, 2.72, -16.34), (-0.5379, 1.379, -17.41), (-0.2668, 2.954, -16.67)], [], [(23, 7, 26, 30), (20, 19, 22), (5, 4, 10, 12), (3, 5, 12, 9), (10, 0, 2, 16), (9, 12, 18, 15), (6, 9, 15, 13), (1, 11, 17, 14), (0, 1, 14, 2), (11, 6, 13, 17), (12, 10, 16, 18), (13, 15, 22, 19), (14, 17, 24, 8), (17, 13, 19, 24), (18, 16, 23, 25), (16, 2, 7, 23), (2, 14, 8, 7), (15, 18, 25, 22), (20, 22, 25), (8, 24, 31, 27), (24, 20, 28, 31), (20, 25, 32, 28), (7, 8, 27, 26), (25, 23, 30, 32), (24, 19, 20), (30, 26, 21, 36), (32, 30, 36, 38), (27, 31, 37, 33), (26, 27, 33, 21), (31, 28, 34, 37), (28, 32, 38, 34), (33, 37, 42, 39), (21, 33, 39, 29), (37, 34, 40, 42), (34, 38, 43, 40), (36, 21, 29, 41), (38, 36, 41, 43), (41, 29, 35, 47), (43, 41, 47, 49), (39, 42, 48, 44), (29, 39, 44, 35), (42, 40, 45, 48), (40, 43, 49, 45), (35, 46, 47), (47, 46, 49), (46, 45, 49), (44, 46, 35), (44, 48, 46), (48, 45, 46)])
_uv = me_icosphere_003.uv_layers.new(name='UVMap')
_uv.uv.foreach_set('vector', [0.5, 0.2362, 0.4545, 0.1575, 0.4545, 0.1575, 0.5, 0.2362, 0.6364, 0.1575, 0.7273, 0.1575, 0.6818, 0.2362, 0.5909, 0.2362, 0.5, 0.2362, 0.5, 0.2362, 0.5909, 0.2362, 0.6818, 0.2362, 0.5909, 0.2362, 0.5909, 0.2362, 0.6818, 0.2362, 0.5, 0.2362, 0.4545, 0.1575, 0.4545, 0.1575, 0.5, 0.2362, 0.6818, 0.2362, 0.5909, 0.2362, 0.5909, 0.2362, 0.6818, 0.2362, 0.7273, 0.1575, 0.6818, 0.2362, 0.6818, 0.2362, 0.7273, 0.1575, 0.5, 0.07873, 0.5909, 0.07873, 0.5909, 0.07873, 0.5, 0.07873, 0.4545, 0.1575, 0.4091, 0.07873, 0.4091, 0.07873, 0.4545, 0.1575, 0.6818, 0.07873, 0.7273, 0.1575, 0.7273, 0.1575, 0.6818, 0.07873, 0.5909, 0.2362, 0.5, 0.2362, 0.5, 0.2362, 0.5909, 0.2362, 0.7273, 0.1575, 0.6818, 0.2362, 0.6818, 0.2362, 0.7273, 0.1575, 0.5, 0.07873, 0.5909, 0.07873, 0.5909, 0.07873, 0.5, 0.07873, 0.6818, 0.07873, 0.7273, 0.1575, 0.7273, 0.1575, 0.6818, 0.07873, 0.5909, 0.2362, 0.5, 0.2362, 0.5, 0.2362, 0.5909, 0.2362, 0.5, 0.2362, 0.4545, 0.1575, 0.4545, 0.1575, 0.5, 0.2362, 0.4545, 0.1575, 0.4091, 0.07873, 0.4091, 0.07873, 0.4545, 0.1575, 0.6818, 0.2362, 0.5909, 0.2362, 0.5909, 0.2362, 0.6818, 0.2362, 0.6364, 0.1575, 0.6818, 0.2362, 0.5909, 0.2362, 0.5, 0.07873, 0.5909, 0.07873, 0.5909, 0.07873, 0.5, 0.07873, 0.6818, 0.07873, 0.6364, 0.1575, 0.6364, 0.1575, 0.6818, 0.07873, 0.6364, 0.1575, 0.5909, 0.2362, 0.5909, 0.2362, 0.6364, 0.1575, 0.4545, 0.1575, 0.4091, 0.07873, 0.4091, 0.07873, 0.4545, 0.1575, 0.5909, 0.2362, 0.5, 0.2362, 0.5, 0.2362, 0.5909, 0.2362, 0.6818, 0.07873, 0.7273, 0.1575, 0.6364, 0.1575, 0.5, 0.2362, 0.4545, 0.1575, 0.4545, 0.1575, 0.5, 0.2362, 0.5909, 0.2362, 0.5, 0.2362, 0.5, 0.2362, 0.5909, 0.2362, 0.5, 0.07873, 0.5909, 0.07873, 0.5909, 0.07873, 0.5, 0.07873, 0.4545, 0.1575, 0.4091, 0.07873, 0.4091, 0.07873, 0.4545, 0.1575, 0.6818, 0.07873, 0.6364, 0.1575, 0.6364, 0.1575, 0.6818, 0.07873, 0.6364, 0.1575, 0.5909, 0.2362, 0.5909, 0.2362, 0.6364, 0.1575, 0.5, 0.07873, 0.5909, 0.07873, 0.5909, 0.07873, 0.5, 0.07873, 0.4545, 0.1575, 0.4091, 0.07873, 0.4091, 0.07873, 0.4545, 0.1575, 0.6818, 0.07873, 0.6364, 0.1575, 0.6364, 0.1575, 0.6818, 0.07873, 0.6364, 0.1575, 0.5909, 0.2362, 0.5909, 0.2362, 0.6364, 0.1575, 0.5, 0.2362, 0.4545, 0.1575, 0.4545, 0.1575, 0.5, 0.2362, 0.5909, 0.2362, 0.5, 0.2362, 0.5, 0.2362, 0.5909, 0.2362, 0.5, 0.2362, 0.4545, 0.1575, 0.4545, 0.1575, 0.5, 0.2362, 0.5909, 0.2362, 0.5, 0.2362, 0.5, 0.2362, 0.5909, 0.2362, 0.5, 0.07873, 0.5909, 0.07873, 0.5909, 0.07873, 0.5, 0.07873, 0.4545, 0.1575, 0.4091, 0.07873, 0.4091, 0.07873, 0.4545, 0.1575, 0.6818, 0.07873, 0.6364, 0.1575, 0.6364, 0.1575, 0.6818, 0.07873, 0.6364, 0.1575, 0.5909, 0.2362, 0.5909, 0.2362, 0.6364, 0.1575, 0.4545, 0.1575, 0.5455, 0.1575, 0.5, 0.2362, 0.5, 0.2362, 0.5455, 0.1575, 0.5909, 0.2362, 0.5455, 0.1575, 0.6364, 0.1575, 0.5909, 0.2362, 0.5, 0.07873, 0.5455, 0.1575, 0.4545, 0.1575, 0.5, 0.07873, 0.5909, 0.07873, 0.5455, 0.1575, 0.5909, 0.07873, 0.6364, 0.1575, 0.5455, 0.1575])
me_icosphere_003.materials.append(mat_material_005)
me_icosphere_003.update()

# ---- objects
ob_plane = bpy.data.objects.new('Plane', me_plane)
ob_icosphere = bpy.data.objects.new('Icosphere', me_icosphere)
ob_icosphere_005 = bpy.data.objects.new('Icosphere.005', me_icosphere_001)
ob_icosphere_001 = bpy.data.objects.new('Icosphere.001', me_icosphere_002)
ob_icosphere_002 = bpy.data.objects.new('Icosphere.002', me_icosphere_003)

# ---- transforms, parenting, visibility, modifiers, constraints
ob_plane.location = (1.245, 0.7361, 5.716)
ob_plane.rotation_euler = (1.571, 1.571, 0.0)
_m = ob_plane.modifiers.new('Subdivision', 'SUBSURF')
_m.levels = 3
_m = ob_plane.modifiers.new('Solidify', 'SOLIDIFY')
_m.thickness = 0.08
ob_icosphere.location = (0.0, 0.7361, 5.681)
ob_icosphere.scale = (0.5139, 0.5139, 0.5139)
ob_icosphere_005.location = (-0.9592, 1.931, 1.752)
ob_icosphere_005.rotation_euler = (-0.04109, -1.257, 0.06426)
ob_icosphere_005.scale = (0.4402, 0.1468, 1.347)
ob_icosphere_001.location = (1.047, 2.035, 1.476)
ob_icosphere_001.rotation_euler = (-0.04109, -1.257, -2.85)
ob_icosphere_001.scale = (0.4402, 0.1468, 1.347)
ob_icosphere_002.location = (0.0, 0.7361, 5.681)
ob_icosphere_002.scale = (0.5139, 0.5139, 0.5139)

# ---- collection membership
col_collection.objects.link(ob_plane)
col_collection.objects.link(ob_icosphere)
col_collection.objects.link(ob_icosphere_005)
col_collection.objects.link(ob_icosphere_001)
col_collection.objects.link(ob_icosphere_002)

# ---- scene / render settings (as saved in the file)
scene.frame_start = 1; scene.frame_end = 250; scene.frame_set(2)
scene.render.engine = 'BLENDER_EEVEE_NEXT'
scene.cycles.sampling_pattern = 'TABULATED_SOBOL'
scene.cycles.use_light_tree = False
scene.view_settings.view_transform = 'Filmic'
bpy.context.view_layer.update()

# ---- added for rendering (the .blend has no active camera and no usable light): camera, sun
cam_auto = bpy.data.cameras.new('AutoCamera')
cam_auto.lens = 50.0
cam_auto.sensor_width = 36.0
cam_auto.clip_end = 1000.0
ob_auto_camera = bpy.data.objects.new('AutoCamera', cam_auto)
scene.collection.objects.link(ob_auto_camera)
ob_auto_camera.location = (11.3295, -12.2643, 11.3727)
ob_auto_camera.rotation_euler = (1.09748, -7.21219e-08, 0.694738)
scene.camera = ob_auto_camera
light_auto_sun = bpy.data.lights.new('AutoSun', 'SUN')
light_auto_sun.energy = 3.0
light_auto_sun.angle = 0.0523599
ob_auto_sun = bpy.data.objects.new('AutoSun', light_auto_sun)
scene.collection.objects.link(ob_auto_sun)
ob_auto_sun.rotation_euler = (0.872665, 0.174533, 0.523599)
bpy.context.view_layer.update()

